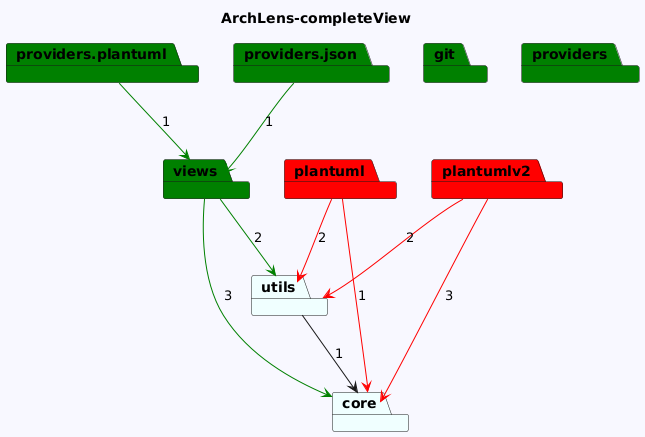

The diagram above was rendered by PlantUML. Its source (embedded in the PNG):
@startuml
skinparam backgroundColor GhostWhite
title ArchLens-completeView
package "views" #Green
package "git" #Green
package "providers.plantuml" #Green
package "providers.json" #Green
package "providers" #Green
package "plantumlv2" #Red
package "plantuml" #Red
package "utils" #Azure
package "core" #Azure
"views"-->"utils" #Green : 2
"views"-->"core" #Green : 3

"providers.plantuml"-->"views" #Green : 1
"providers.json"-->"views" #Green : 1

"plantumlv2"-->"core" #Red : 3
"plantumlv2"-->"utils" #Red : 2
"plantuml"-->"core" #Red : 1
"plantuml"-->"utils" #Red : 2
"utils"-->"core"  : 1
@enduml